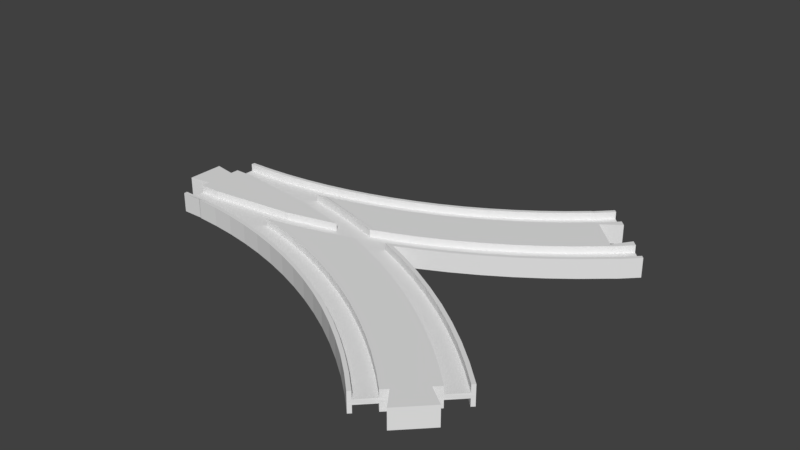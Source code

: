 # Source: eight_R.blend  (saved by Blender 2.78.0; exported with 4.5.12 LTS)
import bpy
from mathutils import Matrix  # noqa: F401  (used for matrix-valued properties, if any)

bpy.ops.wm.read_factory_settings(use_empty=True)
scene = bpy.context.scene
scene.name = 'Scene'

# ---- collections
col_collection_1 = bpy.data.collections.new('Collection 1'); scene.collection.children.link(col_collection_1)

# ---- world
world_world = bpy.data.worlds.new('World'); scene.world = world_world
world_world.color = (0.05088, 0.05088, 0.05088)
world_world.use_sun_shadow = False
world_world.sun_shadow_jitter_overblur = 0.0
world_world.cycles.sampling_method = 'MANUAL'

# ---- meshes
me_circle_005 = bpy.data.meshes.new('Circle.005')
me_circle_005.from_pydata([(-64.64, -63.48, 1.0), (-74.07, -67.12, 1.0), (-74.07, -67.12, 4.0), (-64.64, -63.48, 4.0), (-66.44, -55.6, 1.0), (-76.77, -59.58, 1.0), (-64.38, -62.8, 1.0), (-84.95, -70.71, 1.0), (-84.95, -70.71, 4.0), (-73.57, -68.53, 4.0), (-65.36, -65.36, 4.0), (-59.9, -52.7, 1.0), (-66.44, -55.6, 4.0), (-76.77, -59.58, 4.0), (-87.28, -63.05, 1.0), (-96.0, -73.77, 1.0), (-96.0, -73.77, 4.0), (-84.52, -72.15, 4.0), (-59.9, -52.7, 4.0), (-87.28, -63.05, 4.0), (-73.71, -38.04, 4.0), (-83.17, -41.69, 4.0), (-97.94, -66.0, 1.0), (-107.2, -76.28, 1.0), (-107.2, -76.28, 4.0), (-95.64, -75.22, 4.0), (-73.57, -68.53, 0.0), (-65.36, -65.36, 0.0), (-64.45, -33.93, 4.0), (-59.7, -52.26, 4.0), (-97.94, -66.0, 4.0), (-92.79, -44.87, 4.0), (-73.71, -38.04, 1.0), (-83.17, -41.69, 1.0), (-108.7, -68.43, 1.0), (-118.5, -78.24, 1.0), (-118.5, -78.24, 4.0), (-106.9, -77.75, 4.0), (-84.52, -72.15, 0.0), (-55.4, -29.37, 4.0), (-64.45, -33.93, 1.0), (-108.7, -68.43, 4.0), (-102.6, -47.57, 4.0), (-92.79, -44.87, 1.0), (-76.78, -30.65, 1.0), (-85.87, -34.15, 1.0), (-119.6, -70.32, 1.0), (-129.8, -79.64, 1.0), (-129.8, -79.64, 4.0), (-118.3, -79.72, 4.0), (-95.64, -75.22, 0.0), (-46.58, -24.38, 4.0), (-55.4, -29.37, 1.0), (-67.87, -26.7, 1.0), (-119.6, -70.32, 4.0), (-112.5, -49.79, 4.0), (-102.6, -47.57, 1.0), (-95.12, -37.21, 1.0), (-76.78, -30.65, 4.0), (-85.87, -34.15, 4.0), (-130.6, -71.68, 1.0), (-141.3, -80.48, 1.0), (-141.3, -80.48, 4.0), (-129.7, -81.13, 4.0), (-106.9, -77.75, 0.0), (-42.31, -21.67, 4.0), (-42.66, -22.18, 4.0), (-46.58, -24.38, 1.0), (-59.17, -22.32, 1.0), (-67.87, -26.7, 4.0), (-130.6, -71.68, 4.0), (-122.4, -51.52, 4.0), (-112.5, -49.79, 1.0), (-104.5, -39.81, 1.0), (-95.12, -37.21, 4.0), (-77.35, -29.26, 4.0), (-86.37, -32.74, 4.0), (-141.7, -72.49, 1.0), (-143.7, -80.76, 1.0), (-143.7, -80.76, 4.0), (-141.2, -81.98, 4.0), (-118.3, -79.72, 0.0), (-42.31, -21.67, 1.0), (-50.69, -17.51, 1.0), (-59.17, -22.32, 4.0), (-68.51, -25.34, 4.0), (-141.7, -72.49, 4.0), (-132.5, -52.76, 4.0), (-122.4, -51.52, 1.0), (-114.0, -41.94, 1.0), (-104.5, -39.81, 4.0), (-95.55, -35.77, 4.0), (-143.7, -72.76, 1.0), (-152.5, -80.76, 1.0), (-152.5, -80.76, 4.0), (-143.7, -82.26, 4.0), (-129.7, -81.13, 0.0), (-42.46, -12.3, 1.0), (-50.69, -17.51, 4.0), (-59.88, -20.99, 4.0), (-143.7, -72.76, 4.0), (-142.6, -53.51, 4.0), (-132.5, -52.76, 1.0), (-123.6, -43.61, 1.0), (-114.0, -41.94, 4.0), (-104.9, -38.35, 4.0), (-77.35, -29.26, 0.0), (-86.37, -32.74, 0.0), (-152.5, -72.76, 1.0), (-152.5, -82.26, 4.0), (-152.5, -72.76, 4.0), (-152.5, -69.76, 4.0), (-152.5, -69.76, 0.0), (-152.5, -82.26, 0.0), (-141.2, -81.98, 0.0), (-34.5, -6.693, 1.0), (-36.02, -12.75, 1.0), (-42.46, -12.3, 4.0), (-51.46, -16.23, 4.0), (-68.51, -25.34, 0.0), (-143.7, -53.76, 4.0), (-143.5, -55.26, 4.0), (-143.5, -71.26, 4.0), (-142.6, -53.51, 1.0), (-133.3, -44.8, 1.0), (-123.6, -43.61, 4.0), (-114.3, -40.47, 4.0), (-95.55, -35.77, 0.0), (-143.7, -82.26, 0.0), (-143.5, -71.26, 0.0), (-26.82, -0.6992, 1.0), (-34.5, -6.693, 4.0), (-43.29, -11.06, 4.0), (-59.88, -20.99, 0.0), (-143.7, -53.76, 1.0), (-152.5, -53.76, 4.0), (-152.5, -56.76, 4.0), (-143.5, -55.26, 0.0), (-143.0, -45.51, 1.0), (-133.3, -44.8, 4.0), (-123.8, -42.12, 4.0), (-104.9, -38.35, 0.0), (-25.09, 0.7854, 1.0), (-26.82, -0.6992, 4.0), (-35.39, -5.488, 4.0), (-51.46, -16.23, 0.0), (-143.7, -45.75, 1.0), (-152.5, -53.76, 1.0), (-152.5, -45.75, 1.0), (-152.5, -45.75, 4.0), (-152.5, -44.25, 4.0), (-152.5, -44.25, 0.0), (-152.5, -56.76, 0.0), (-143.0, -45.51, 4.0), (-133.4, -43.3, 4.0), (-114.3, -40.47, 0.0), (-25.09, 0.7854, 4.0), (-27.77, 0.4607, 4.0), (-43.29, -11.06, 0.0), (-143.7, -45.75, 4.0), (-143.7, -44.25, 4.0), (-143.7, -44.25, 0.0), (-143.1, -44.02, 4.0), (-123.8, -42.12, 0.0), (-20.45, 6.776, 4.0), (-21.39, 5.082, 4.0), (-35.39, -5.488, 0.0), (-143.1, -44.02, 0.0), (-133.4, -43.3, 0.0), (-13.62, 13.27, 4.0), (-19.8, 7.071, 4.0), (-13.61, 13.26, 4.0), (-27.77, 0.4607, 0.0), (-13.61, 13.26, 0.0), (-13.62, 13.27, 0.0), (-20.45, 6.776, 0.0)], [], [(0, 1, 2, 3), (1, 7, 8, 2), (5, 4, 12, 13), (7, 15, 16, 8), (18, 12, 4, 11), (14, 5, 13, 19), (15, 23, 24, 16), (2, 8, 16, 24, 36, 48, 62, 79, 94, 109, 95, 80, 63, 49, 37, 25, 17, 9, 10, 3), (166, 158, 132, 144), (22, 14, 19, 30), (114, 96, 63, 80), (32, 33, 21, 20), (23, 35, 36, 24), (162, 160, 150, 149, 159, 153, 139, 125, 104, 90, 74, 59, 58, 69, 84, 98, 117, 131, 143, 156, 165, 170, 171, 169, 164, 157, 144, 132, 118, 99, 85, 75, 76, 91, 105, 126, 140, 154), (40, 32, 20, 28), (34, 22, 30, 41), (55, 71, 87, 101, 120, 135, 136, 121, 122, 111, 110, 100, 86, 70, 54, 41, 30, 19, 13, 12, 18, 29, 66, 65, 51, 39, 28, 20, 21, 31, 42), (33, 43, 31, 21), (133, 119, 85, 99), (35, 47, 48, 36), (9, 26, 27, 10), (52, 40, 28, 39), (46, 34, 41, 54), (43, 56, 42, 31), (145, 133, 99, 118), (45, 44, 58, 59), (47, 61, 62, 48), (50, 38, 17, 25), (155, 163, 140, 126), (67, 52, 39, 51), (44, 53, 69, 58), (60, 46, 54, 70), (56, 72, 55, 42), (95, 109, 113, 128), (57, 45, 59, 74), (172, 166, 144, 157), (61, 78, 79, 62), (77, 92, 108, 93, 78, 61, 47, 35, 23, 15, 7, 1, 0, 6, 11, 4, 5, 14, 22, 34, 46, 60), (82, 67, 51, 65), (53, 68, 84, 69), (77, 60, 70, 86), (64, 50, 25, 37), (72, 88, 71, 55), (73, 57, 74, 90), (119, 106, 75, 85), (78, 93, 94, 79), (68, 83, 98, 84), (175, 172, 157, 164), (92, 77, 86, 100), (88, 102, 87, 71), (89, 73, 90, 104), (109, 94, 93, 108, 110, 111, 112, 113), (83, 97, 117, 98), (127, 141, 105, 91), (108, 92, 100, 110), (102, 123, 101, 87), (103, 89, 104, 125), (107, 127, 91, 76), (141, 155, 126, 105), (106, 107, 76, 75), (111, 122, 129, 112), (97, 115, 131, 117), (163, 168, 154, 140), (123, 134, 120, 101), (122, 121, 137, 129), (124, 103, 125, 139), (38, 26, 9, 17), (115, 130, 143, 131), (81, 64, 37, 49), (167, 161, 160, 162), (134, 147, 135, 120), (135, 147, 148, 149, 150, 151, 152, 136), (121, 136, 152, 137), (138, 124, 139, 153), (156, 143, 130, 142), (161, 151, 150, 160), (89, 103, 124, 138, 146, 148, 147, 134, 123, 102, 88, 72, 56, 43, 33, 32, 40, 52, 67, 82, 116, 142, 130, 115, 97, 83, 68, 53, 44, 45, 57, 73), (146, 138, 153, 159), (148, 146, 159, 149), (174, 175, 164, 169), (128, 114, 80, 95), (158, 145, 118, 132), (96, 81, 49, 63), (173, 174, 169, 171), (168, 167, 162, 154)])
me_circle_005.use_remesh_preserve_volume = False
me_circle_005.use_remesh_preserve_attributes = False
me_circle_005.use_mirror_vertex_groups = False
me_circle_005.update()
me_circle_003 = bpy.data.meshes.new('Circle.003')
me_circle_003.from_pydata([(88.64, -1.526e-05, 1.0), (90.59, -0.8204, 1.0), (90.59, -0.8204, 4.0), (88.64, -1.526e-05, 4.0), (88.64, 0.0, 1.0), (88.64, 0.0, 4.0), (64.69, 0.0, 1.0), (43.99, -5.164, 1.0), (9.0, -9.497, 1.0), (0.25, -9.497, 1.0), (0.25, -17.51, 1.0), (0.25, -17.51, 1.0), (9.74, -17.75, 1.0), (17.19, -18.3, 1.0), (34.48, -16.46, 1.0), (45.24, -14.59, 1.0), (41.42, -13.73, 1.0), (45.55, -13.01, 1.0), (56.74, -10.5, 1.0), (67.78, -7.445, 1.0), (77.44, -4.253, 1.0), (79.61, -5.091, 1.0), (92.44, 0.0, 4.0), (64.69, 0.0, 4.0), (43.99, -5.164, 4.0), (9.0, -9.497, 4.0), (0.25, -9.497, 4.0), (0.25, -19.0, 4.0), (0.25, -17.51, 4.0), (0.25, -19.0, 0.0), (0.25, -17.51, 4.0), (9.74, -17.75, 4.0), (34.48, -16.46, 0.0), (45.24, -14.59, 4.0), (41.42, -13.73, 4.0), (45.55, -13.01, 4.0), (56.74, -10.5, 4.0), (67.78, -7.445, 4.0), (77.44, -4.253, 4.0), (79.61, -5.091, 4.0), (79.17, -5.263, 0.0), (92.44, 0.0, 0.0), (-8.75, 0.0, 4.0), (-8.75, -7.5, 4.0), (0.25, -6.0, 4.0), (9.0, -19.0, 0.0), (9.0, -19.0, 4.0), (17.19, -18.3, 4.0), (0.25, -6.0, 0.0), (57.1, -11.96, 0.0), (79.17, -5.263, 4.0), (-8.75, 0.0, 0.0), (-8.75, -7.5, 0.0)], [], [(0, 1, 2, 3), (4, 0, 3, 5), (6, 7, 8, 9, 10, 11, 12, 13, 14, 15, 16, 17, 18, 19, 20, 21, 1, 0, 4), (2, 1, 21, 39, 50, 40, 41, 22), (5, 3, 2, 22), (7, 6, 23, 24), (7, 24, 25, 8), (9, 8, 25, 26), (30, 31, 47, 13, 12, 11, 10, 28), (14, 13, 47, 46, 45, 32), (14, 32, 40, 50, 33, 15), (16, 15, 33, 34), (34, 35, 17, 16), (36, 37, 38, 20, 19, 18, 17, 35), (21, 20, 38, 39), (42, 43, 44, 26, 25, 24, 23), (45, 46, 27, 29), (46, 47, 31, 30, 28, 27), (37, 36, 35, 34, 33, 50, 39, 38), (51, 52, 43, 42), (44, 43, 52, 48), (49, 32, 40), (26, 44, 48, 29, 27, 28, 10, 9)])
me_circle_003.use_remesh_preserve_volume = False
me_circle_003.use_remesh_preserve_attributes = False
me_circle_003.use_mirror_vertex_groups = False
me_circle_003.update()
me_circle = bpy.data.meshes.new('Circle')
me_circle.from_pydata([(100.5, 3.562, 0.0), (110.8, 8.748, 0.0), (120.8, 14.43, 0.0), (130.6, 20.6, 0.0), (140.0, 27.25, 0.0), (149.1, 34.34, 0.0), (157.8, 41.88, 0.0), (166.0, 49.65, 0.0), (66.36, 30.53, 0.0), (75.38, 34.01, 0.0), (84.22, 37.92, 0.0), (92.86, 42.27, 0.0), (101.3, 47.04, 0.0), (109.4, 52.21, 0.0), (117.3, 57.78, 0.0), (125.0, 63.73, 0.0), (132.3, 70.04, 0.0), (139.1, 76.53, 0.0), (156.8, 42.99, 4.0), (164.9, 50.71, 4.0), (156.8, 42.99, 1.0), (99.83, 4.919, 1.0), (110.1, 10.07, 1.0), (120.0, 15.72, 1.0), (129.7, 21.85, 1.0), (139.1, 28.45, 1.0), (148.1, 35.5, 1.0), (164.9, 50.71, 1.0), (86.29, 7.668, 1.0), (96.41, 12.15, 1.0), (106.3, 17.13, 1.0), (115.9, 22.58, 1.0), (125.3, 28.51, 1.0), (134.3, 34.88, 1.0), (143.1, 41.69, 1.0), (151.4, 48.92, 1.0), (159.3, 56.37, 1.0), (69.56, 21.58, 1.0), (79.02, 25.23, 1.0), (88.29, 29.33, 1.0), (97.34, 33.89, 1.0), (106.2, 38.89, 1.0), (114.7, 44.31, 1.0), (123.0, 50.14, 1.0), (131.0, 56.38, 1.0), (138.7, 63.0, 1.0), (145.8, 69.81, 1.0), (66.87, 29.11, 1.0), (75.96, 32.62, 1.0), (84.86, 36.57, 1.0), (93.57, 40.95, 1.0), (102.0, 45.75, 1.0), (110.3, 50.96, 1.0), (118.2, 56.57, 1.0), (125.9, 62.57, 1.0), (133.3, 68.93, 1.0), (140.2, 75.47, 1.0), (99.83, 4.919, 4.0), (110.1, 10.07, 4.0), (120.0, 15.72, 4.0), (129.7, 21.85, 4.0), (139.1, 28.45, 4.0), (148.1, 35.5, 4.0), (100.5, 3.562, 4.0), (110.8, 8.748, 4.0), (120.8, 14.43, 4.0), (130.6, 20.6, 4.0), (140.0, 27.25, 4.0), (149.1, 34.34, 4.0), (157.8, 41.88, 4.0), (166.0, 49.65, 4.0), (86.29, 7.668, 4.0), (96.41, 12.15, 4.0), (106.3, 17.13, 4.0), (115.9, 22.58, 4.0), (125.3, 28.51, 4.0), (134.3, 34.88, 4.0), (143.1, 41.69, 4.0), (151.4, 48.92, 4.0), (159.3, 56.37, 4.0), (69.56, 21.58, 4.0), (79.02, 25.23, 4.0), (88.29, 29.33, 4.0), (97.34, 33.89, 4.0), (106.2, 38.89, 4.0), (114.7, 44.31, 4.0), (123.0, 50.14, 4.0), (131.0, 56.38, 4.0), (138.7, 63.0, 4.0), (145.8, 69.81, 4.0), (66.87, 29.11, 4.0), (75.96, 32.62, 4.0), (84.86, 36.57, 4.0), (93.57, 40.95, 4.0), (102.0, 45.75, 4.0), (110.3, 50.96, 4.0), (118.2, 56.57, 4.0), (125.9, 62.57, 4.0), (133.3, 68.93, 4.0), (140.2, 75.47, 4.0), (66.36, 30.53, 4.0), (75.38, 34.01, 4.0), (84.22, 37.92, 4.0), (92.86, 42.27, 4.0), (101.3, 47.04, 4.0), (109.4, 52.21, 4.0), (117.3, 57.78, 4.0), (125.0, 63.73, 4.0), (132.3, 70.04, 4.0), (139.1, 76.53, 4.0), (164.2, 64.15, 4.0), (153.3, 75.11, 4.0), (156.8, 58.85, 4.0), (148.0, 67.68, 4.0), (164.2, 64.15, 0.0), (153.3, 75.11, 0.0), (156.8, 58.85, 0.0), (148.0, 67.68, 0.0), (0.25, 19.01, 0.0), (9.665, 19.25, 0.0), (19.31, 19.96, 0.0), (28.9, 21.14, 0.0), (38.43, 22.8, 0.0), (47.86, 24.91, 0.0), (57.18, 27.49, 0.0), (50.17, 15.7, 1.0), (59.94, 18.4, 1.0), (19.45, 18.47, 1.0), (29.12, 19.66, 1.0), (38.72, 21.32, 1.0), (48.23, 23.46, 1.0), (57.62, 26.06, 1.0), (50.17, 15.7, 4.0), (59.94, 18.4, 4.0), (19.45, 18.47, 4.0), (29.12, 19.66, 4.0), (38.72, 21.32, 4.0), (48.23, 23.46, 4.0), (57.62, 26.06, 4.0), (0.25, 19.01, 4.0), (9.665, 19.25, 4.0), (19.31, 19.96, 4.0), (28.9, 21.14, 4.0), (38.43, 22.8, 4.0), (47.86, 24.91, 4.0), (57.18, 27.49, 4.0), (9.0, 19.01, 0.0), (9.0, 19.01, 4.0), (11.53, 18.72, 4.0), (0.25, 19.0, 4.0), (0.25, 19.0, 3.977), (0.25, 19.0, 0.0), (79.17, 5.263, 4.0), (79.61, 5.091, 4.0), (79.61, 5.091, 1.0), (89.93, 1.111, 1.0), (45.85, 14.48, 4.0), (45.24, 14.59, 4.0), (45.24, 14.59, 1.0), (34.48, 16.46, 1.0), (17.19, 18.3, 4.0), (17.19, 18.3, 1.0), (0.25, 19.0, 0.0), (90.59, 0.8204, 1.0), (92.44, 6.02e-06, 4.0), (92.44, 6.199e-06, 0.0), (90.59, 0.8204, 4.0)], [], [(20, 26, 62, 18), (26, 25, 61, 62), (25, 24, 60, 61), (24, 23, 59, 60), (23, 22, 58, 59), (22, 21, 57, 58), (21, 163, 166, 57), (15, 107, 108, 16), (10, 102, 103, 11), (12, 104, 105, 13), (38, 37, 80, 81), (35, 36, 79, 78), (34, 35, 78, 77), (33, 34, 77, 76), (32, 33, 76, 75), (31, 32, 75, 74), (30, 31, 74, 73), (29, 30, 73, 72), (28, 29, 72, 71), (124, 145, 100, 8), (55, 56, 99, 98), (54, 55, 98, 97), (53, 54, 97, 96), (52, 53, 96, 95), (51, 52, 95, 94), (50, 51, 94, 93), (49, 50, 93, 92), (48, 49, 92, 91), (47, 48, 91, 90), (130, 129, 128, 127, 161, 159, 158, 125, 126, 37, 38, 39, 40, 41, 42, 43, 44, 45, 46, 56, 55, 54, 53, 52, 51, 50, 49, 48, 47, 131), (118, 139, 147, 146), (6, 69, 68, 5), (13, 105, 106, 14), (4, 67, 66, 3), (11, 103, 104, 12), (7, 70, 69, 6), (122, 143, 144, 123), (120, 141, 142, 121), (20, 18, 19, 27), (2, 65, 64, 1), (14, 106, 107, 15), (8, 100, 101, 9), (9, 101, 102, 10), (80, 133, 132, 157, 156, 152, 153, 71, 72, 73, 74, 75, 76, 77, 78, 79, 112, 110, 111, 113, 89, 88, 87, 86, 85, 84, 83, 82, 81), (16, 108, 109, 17), (39, 38, 81, 82), (40, 39, 82, 83), (41, 40, 83, 84), (42, 41, 84, 85), (43, 42, 85, 86), (44, 43, 86, 87), (45, 44, 87, 88), (46, 45, 88, 89), (164, 165, 0, 63), (34, 33, 32, 31, 30, 29, 28, 154, 155, 163, 21, 22, 23, 24, 25, 26, 20, 27, 36, 35), (112, 116, 114, 110), (111, 115, 117, 113), (110, 114, 115, 111), (46, 89, 113, 117, 17, 109, 99, 56), (27, 19, 70, 7, 116, 112, 79, 36), (37, 126, 133, 80), (126, 125, 132, 133), (125, 158, 157, 132), (119, 140, 141, 120), (131, 47, 90, 138), (130, 131, 138, 137), (129, 130, 137, 136), (128, 129, 136, 135), (127, 128, 135, 134), (123, 144, 145, 124), (5, 68, 67, 4), (3, 66, 65, 2), (103, 102, 101, 100, 145, 144, 143, 142, 141, 140, 147, 139, 149, 148, 160, 134, 135, 136, 137, 138, 90, 91, 92, 93, 94, 95, 96, 97, 98, 99, 109, 108, 107, 106, 105, 104), (119, 146, 147, 140), (60, 59, 58, 57, 166, 164, 63, 64, 65, 66, 67, 68, 69, 70, 19, 18, 62, 61), (1, 64, 63, 0), (153, 154, 28, 71), (151, 150, 149, 139, 118, 162), (160, 161, 127, 134), (121, 142, 143, 122)])
me_circle.use_remesh_preserve_volume = False
me_circle.use_remesh_preserve_attributes = False
me_circle.use_mirror_vertex_groups = False
me_circle.update()

# ---- objects
ob_eight_r_b = bpy.data.objects.new('eight_R_b', me_circle_005)
ob_eight_r_ab = bpy.data.objects.new('eight_R_ab', me_circle_003)
ob_eight_r_a = bpy.data.objects.new('eight_R_a', me_circle)

# ---- transforms, parenting, visibility, modifiers, constraints
ob_eight_r_b.location = (1.526e-05, 0.0, 0.0)
ob_eight_r_b.rotation_euler = (-6.182e-08, -3.142, 0.7854)
ob_eight_r_b.lineart.crease_threshold = 0.0
_m = ob_eight_r_b.modifiers.new('Mirror', 'MIRROR')
_m.use_axis = (False, False, True)
ob_eight_r_ab.location = (0.0, 0.0, 0.0)
ob_eight_r_ab.rotation_euler = (3.142, -0.0, 0.0)
ob_eight_r_ab.lineart.crease_threshold = 0.0
_m = ob_eight_r_ab.modifiers.new('Mirror', 'MIRROR')
_m.use_axis = (False, True, True)
ob_eight_r_a.location = (0.0, 0.0, 0.0)
ob_eight_r_a.rotation_euler = (3.142, -0.0, 0.0)
ob_eight_r_a.lineart.crease_threshold = 0.0
_m = ob_eight_r_a.modifiers.new('Mirror', 'MIRROR')
_m.use_axis = (False, False, True)

# ---- collection membership
col_collection_1.objects.link(ob_eight_r_b)
col_collection_1.objects.link(ob_eight_r_ab)
col_collection_1.objects.link(ob_eight_r_a)

# ---- scene / render settings (as saved in the file)
scene.frame_start = 1; scene.frame_end = 250; scene.frame_set(11)
scene.render.engine = 'BLENDER_EEVEE_NEXT'
scene.render.resolution_percentage = 50
scene.render.dither_intensity = 0.0
scene.cycles.use_denoising = False
scene.cycles.samples = 128
scene.cycles.sampling_pattern = 'TABULATED_SOBOL'
scene.cycles.light_sampling_threshold = 0.0
scene.cycles.use_adaptive_sampling = False
scene.cycles.use_light_tree = False
scene.cycles.blur_glossy = 0.0
scene.cycles.sample_clamp_indirect = 0.0
scene.view_settings.view_transform = 'Standard'
scene.unit_settings.scale_length = 0.001
bpy.context.view_layer.update()

# ---- added for rendering (the .blend has no active camera and no usable light): camera, sun
cam_auto = bpy.data.cameras.new('AutoCamera')
cam_auto.lens = 50.0
cam_auto.sensor_width = 36.0
cam_auto.clip_end = 4238.38
ob_auto_camera = bpy.data.objects.new('AutoCamera', cam_auto)
scene.collection.objects.link(ob_auto_camera)
ob_auto_camera.location = (320.126, -269.469, 193.203)
ob_auto_camera.rotation_euler = (1.09748, -7.21219e-08, 0.694738)
scene.camera = ob_auto_camera
light_auto_sun = bpy.data.lights.new('AutoSun', 'SUN')
light_auto_sun.energy = 3.0
light_auto_sun.angle = 0.0523599
ob_auto_sun = bpy.data.objects.new('AutoSun', light_auto_sun)
scene.collection.objects.link(ob_auto_sun)
ob_auto_sun.rotation_euler = (0.872665, 0.174533, 0.523599)
bpy.context.view_layer.update()
